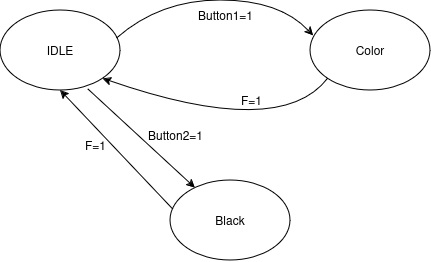

The diagram above was exported from draw.io. Its source (the exported page's mxGraphModel, read from the mxfile embedded in the PNG):
<mxGraphModel dx="681" dy="392" grid="1" gridSize="10" guides="1" tooltips="1" connect="1" arrows="1" fold="1" page="1" pageScale="1" pageWidth="850" pageHeight="1100" math="0" shadow="0">
  <root>
    <mxCell id="0" />
    <mxCell id="1" parent="0" />
    <mxCell id="iAisuIuwW9_vHf9tLyzK-1" value="IDLE" style="ellipse;whiteSpace=wrap;html=1;" vertex="1" parent="1">
      <mxGeometry x="130" y="180" width="120" height="80" as="geometry" />
    </mxCell>
    <mxCell id="iAisuIuwW9_vHf9tLyzK-2" value="Color" style="ellipse;whiteSpace=wrap;html=1;" vertex="1" parent="1">
      <mxGeometry x="440" y="180" width="120" height="80" as="geometry" />
    </mxCell>
    <mxCell id="iAisuIuwW9_vHf9tLyzK-3" value="&lt;div&gt;Black&lt;/div&gt;" style="ellipse;whiteSpace=wrap;html=1;" vertex="1" parent="1">
      <mxGeometry x="300" y="350" width="120" height="80" as="geometry" />
    </mxCell>
    <mxCell id="Lcqb4eGaQWgc4QI0bBdF-1" value="" style="curved=1;endArrow=classic;html=1;rounded=0;exitX=0.973;exitY=0.348;exitDx=0;exitDy=0;exitPerimeter=0;entryX=0.025;entryY=0.318;entryDx=0;entryDy=0;entryPerimeter=0;" edge="1" parent="1" source="iAisuIuwW9_vHf9tLyzK-1" target="iAisuIuwW9_vHf9tLyzK-2">
      <mxGeometry width="50" height="50" relative="1" as="geometry">
        <mxPoint x="370" y="320" as="sourcePoint" />
        <mxPoint x="420" y="270" as="targetPoint" />
        <Array as="points">
          <mxPoint x="290" y="170" />
          <mxPoint x="410" y="170" />
        </Array>
      </mxGeometry>
    </mxCell>
    <mxCell id="Lcqb4eGaQWgc4QI0bBdF-3" value="" style="curved=1;endArrow=classic;html=1;rounded=0;exitX=0;exitY=1;exitDx=0;exitDy=0;entryX=1;entryY=1;entryDx=0;entryDy=0;" edge="1" parent="1" source="iAisuIuwW9_vHf9tLyzK-2" target="iAisuIuwW9_vHf9tLyzK-1">
      <mxGeometry width="50" height="50" relative="1" as="geometry">
        <mxPoint x="370" y="320" as="sourcePoint" />
        <mxPoint x="420" y="270" as="targetPoint" />
        <Array as="points">
          <mxPoint x="410" y="310" />
        </Array>
      </mxGeometry>
    </mxCell>
    <mxCell id="Lcqb4eGaQWgc4QI0bBdF-4" value="" style="endArrow=classic;html=1;rounded=0;exitX=0.727;exitY=0.979;exitDx=0;exitDy=0;exitPerimeter=0;" edge="1" parent="1" source="iAisuIuwW9_vHf9tLyzK-1" target="iAisuIuwW9_vHf9tLyzK-3">
      <mxGeometry width="50" height="50" relative="1" as="geometry">
        <mxPoint x="370" y="320" as="sourcePoint" />
        <mxPoint x="420" y="270" as="targetPoint" />
      </mxGeometry>
    </mxCell>
    <mxCell id="Lcqb4eGaQWgc4QI0bBdF-5" value="" style="endArrow=classic;html=1;rounded=0;exitX=0.017;exitY=0.354;exitDx=0;exitDy=0;exitPerimeter=0;entryX=0.5;entryY=1;entryDx=0;entryDy=0;" edge="1" parent="1" source="iAisuIuwW9_vHf9tLyzK-3" target="iAisuIuwW9_vHf9tLyzK-1">
      <mxGeometry width="50" height="50" relative="1" as="geometry">
        <mxPoint x="370" y="320" as="sourcePoint" />
        <mxPoint x="420" y="270" as="targetPoint" />
      </mxGeometry>
    </mxCell>
    <mxCell id="Lcqb4eGaQWgc4QI0bBdF-6" value="F=1" style="text;html=1;align=center;verticalAlign=middle;resizable=0;points=[];autosize=1;strokeColor=none;fillColor=none;" vertex="1" parent="1">
      <mxGeometry x="361" y="255" width="40" height="30" as="geometry" />
    </mxCell>
    <mxCell id="Lcqb4eGaQWgc4QI0bBdF-8" value="Button1=1" style="text;html=1;align=center;verticalAlign=middle;resizable=0;points=[];autosize=1;strokeColor=none;fillColor=none;" vertex="1" parent="1">
      <mxGeometry x="315" y="170" width="80" height="30" as="geometry" />
    </mxCell>
    <mxCell id="Lcqb4eGaQWgc4QI0bBdF-9" value="Button2=1" style="text;html=1;align=center;verticalAlign=middle;resizable=0;points=[];autosize=1;strokeColor=none;fillColor=none;" vertex="1" parent="1">
      <mxGeometry x="265" y="290" width="80" height="30" as="geometry" />
    </mxCell>
    <mxCell id="Lcqb4eGaQWgc4QI0bBdF-10" value="F=1" style="text;html=1;align=center;verticalAlign=middle;resizable=0;points=[];autosize=1;strokeColor=none;fillColor=none;" vertex="1" parent="1">
      <mxGeometry x="205" y="300" width="40" height="30" as="geometry" />
    </mxCell>
  </root>
</mxGraphModel>